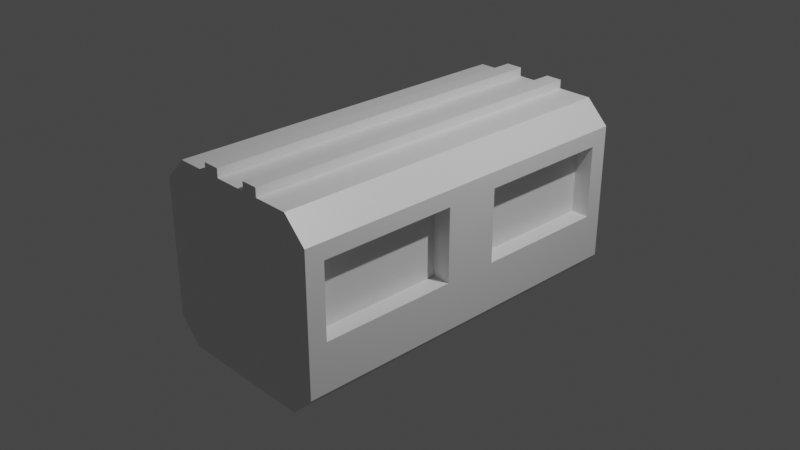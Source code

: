 # Source: Connector_Horizontal.blend  (saved by Blender 2.83.18; exported with 4.5.12 LTS)
import bpy
from mathutils import Matrix  # noqa: F401  (used for matrix-valued properties, if any)

bpy.ops.wm.read_factory_settings(use_empty=True)
scene = bpy.context.scene
scene.name = 'Scene'

# ---- collections
col_collection = bpy.data.collections.new('Collection'); scene.collection.children.link(col_collection)

# ---- materials (node trees are filled in below, after node groups)
mat_material = bpy.data.materials.new('Material')
mat_material.alpha_threshold = 0.0
mat_material.use_transparent_shadow = False
mat_material.line_color = (0.0, 0.0, 0.0, 1.0)

# ---- material node trees
mat_material.use_nodes = True; mat_material.node_tree.nodes.clear()
_N = mat_material.node_tree.nodes; _L = mat_material.node_tree.links
n0 = _N.new('ShaderNodeOutputMaterial'); n0.name = 'Material Output'; n0.location = (300, 300)
n1 = _N.new('ShaderNodeBsdfPrincipled'); n1.name = 'Principled BSDF'; n1.location = (10, 300)
n1.distribution = 'GGX'
n1.subsurface_method = 'BURLEY'
n1.inputs[2].default_value = 0.4
n1.inputs[3].default_value = 1.45
n1.inputs[27].default_value = (0.0, 0.0, 0.0, 1.0)
n1.inputs[28].default_value = 1.0
_L.new(n1.outputs[0], n0.inputs[0])
n0.is_active_output = True

# ---- world
world_world = bpy.data.worlds.new('World'); scene.world = world_world
world_world.use_nodes = True; world_world.node_tree.nodes.clear()
_N = world_world.node_tree.nodes; _L = world_world.node_tree.links
n0 = _N.new('ShaderNodeOutputWorld'); n0.name = 'World Output'; n0.location = (300, 300)
n1 = _N.new('ShaderNodeBackground'); n1.name = 'Background'; n1.location = (10, 300)
n1.inputs[0].default_value = (0.05088, 0.05088, 0.05088, 1.0)
_L.new(n1.outputs[0], n0.inputs[0])
n0.is_active_output = True
world_world.color = (0.05088, 0.05088, 0.05088)
world_world.use_sun_shadow = False
world_world.sun_shadow_jitter_overblur = 0.0

# ---- cameras
cam_camera = bpy.data.cameras.new('Camera')
cam_camera.clip_end = 100.0
cam_camera.ortho_scale = 7.314

# ---- lights
light_light = bpy.data.lights.new('Light', 'POINT')
light_light.transmission_factor = 0.0
light_light.energy = 1000.0
light_light.shadow_soft_size = 0.1
light_light.shadow_maximum_resolution = 0.006
light_light.use_absolute_resolution = True

# ---- meshes
me_cube = bpy.data.meshes.new('Cube')
me_cube.from_pydata([(0.7502, 1.0, 1.0), (1.0, 1.0, 0.7502), (1.0, 1.0, -0.7502), (0.7502, 1.0, -1.0), (1.0, -1.0, 0.7502), (0.7502, -1.0, 1.0), (0.7502, -1.0, -1.0), (1.0, -1.0, -0.7502), (-1.0, 1.0, 0.7502), (-0.7502, 1.0, 1.0), (-0.7502, 1.0, -1.0), (-1.0, 1.0, -0.7502), (-0.7502, -1.0, 1.0), (-1.0, -1.0, 0.7502), (-1.0, -1.0, -0.7502), (-0.7502, -1.0, -1.0), (1.0, 1.0, 0.5751), (1.0, -1.0, 0.5751), (1.0, 0.9, 0.5751), (1.0, -0.9, 0.5751), (1.0, -0.9, -0.2251), (1.0, 0.9, -0.2251), (1.0, -1.0, -0.2251), (1.0, 1.0, -0.2251), (-1.0, -0.9, -0.2251), (-1.0, 0.9, -0.2251), (-1.0, -1.0, -0.2251), (-1.0, 1.0, -0.2251), (-1.0, 1.0, 0.5751), (-1.0, -0.9, 0.5751), (-1.0, 0.9, 0.5751), (-1.0, -1.0, 0.5751), (1.0, 0.15, 0.5751), (-1.0, 0.15, -0.2251), (1.0, 0.15, -0.2251), (-1.0, 0.15, 0.5751), (1.0, -0.15, -0.2251), (1.0, -0.15, 0.5751), (-1.0, -0.15, -0.2251), (-1.0, -0.15, 0.5751), (0.8, -0.9, 0.5751), (0.8, -0.9, -0.2251), (0.8, 0.9, 0.5751), (0.8, 0.9, -0.2251), (0.8, 0.15, 0.5751), (0.8, 0.15, -0.2251), (0.8, -0.15, -0.2251), (0.8, -0.15, 0.5751), (-0.8, -0.9, 0.5751), (-0.8, -0.9, -0.2251), (-0.8, 0.9, 0.5751), (-0.8, 0.9, -0.2251), (-0.8, 0.15, -0.2251), (-0.8, 0.15, 0.5751), (-0.8, -0.15, -0.2251), (-0.8, -0.15, 0.5751), (-0.3751, 1.0, 1.0), (-0.3751, -1.0, 1.0), (0.3688, 1.0, 1.0), (0.3688, -1.0, 1.0), (0.1844, 1.0, 1.0), (0.1844, -1.0, 1.0), (-0.1875, 1.0, 1.0), (-0.1875, -1.0, 1.0), (-0.3751, 1.0, 1.096), (-0.3751, -1.0, 1.096), (0.1844, 1.0, 1.096), (0.3688, 1.0, 1.096), (0.1844, -1.0, 1.096), (0.3688, -1.0, 1.096), (-0.1875, 1.0, 1.096), (-0.1875, -1.0, 1.096)], [], [(10, 15, 14, 11), (6, 7, 22, 17, 4, 5, 59, 61, 63, 57, 12, 13, 31, 26, 14, 15), (21, 34, 36, 20, 22, 7, 2, 23), (10, 11, 27, 28, 8, 9, 56, 62, 60, 58, 0, 1, 16, 23, 2, 3), (20, 36, 46, 41), (3, 2, 7, 6), (66, 68, 69, 67), (39, 35, 33, 38), (3, 6, 15, 10), (31, 13, 8, 28, 30, 35, 39, 29), (9, 8, 13, 12), (19, 17, 22, 20), (1, 4, 17, 19, 37, 32, 18, 16), (16, 18, 21, 23), (37, 36, 34, 32), (26, 31, 29, 24), (33, 35, 53, 52), (25, 30, 28, 27), (36, 37, 47, 46), (38, 24, 49, 54), (47, 40, 41, 46), (42, 44, 45, 43), (21, 18, 42, 43), (18, 32, 44, 42), (37, 19, 40, 47), (34, 21, 43, 45), (19, 20, 41, 40), (32, 34, 45, 44), (52, 53, 50, 51), (49, 48, 55, 54), (24, 29, 48, 49), (35, 30, 50, 53), (29, 39, 55, 48), (30, 25, 51, 50), (25, 33, 52, 51), (39, 38, 54, 55), (57, 56, 9, 12), (57, 63, 71, 65), (58, 60, 66, 67), (62, 56, 64, 70), (68, 66, 60, 61), (0, 5, 4, 1), (63, 61, 60, 62), (67, 69, 59, 58), (65, 71, 70, 64), (61, 59, 69, 68), (58, 59, 5, 0), (63, 62, 70, 71), (65, 64, 56, 57), (38, 33, 25, 27, 11, 14, 26, 24)])
_uv = me_cube.uv_layers.new(name='UVMap')
_uv.uv.foreach_set('vector', [0.1562, 0.5, 0.1562, 0.75, 0.125, 0.75, 0.125, 0.5, 0.375, 0.7812, 0.4062, 0.75, 0.4719, 0.75, 0.5469, 0.75, 0.5938, 0.75, 0.625, 0.7812, 0.625, 0.8289, 0.625, 0.8519, 0.625, 0.8984, 0.625, 0.9219, 0.625, 0.9688, 0.5938, 1.0, 0.5469, 1.0, 0.4719, 1.0, 0.4062, 1.0, 0.375, 0.9688, 0.4719, 0.5125, 0.4719, 0.5938, 0.4719, 0.6562, 0.4719, 0.6875, 0.4719, 0.75, 0.4062, 0.75, 0.4062, 0.5, 0.4719, 0.5, 0.375, 0.2812, 0.4062, 0.25, 0.4719, 0.25, 0.5469, 0.25, 0.5938, 0.25, 0.625, 0.2812, 0.625, 0.3281, 0.625, 0.3516, 0.625, 0.3981, 0.625, 0.4211, 0.625, 0.4688, 0.5938, 0.5, 0.5469, 0.5, 0.4719, 0.5, 0.4062, 0.5, 0.375, 0.4688, 0.4719, 0.6875, 0.4719, 0.6562, 0.4719, 0.6562, 0.4719, 0.6875, 0.3438, 0.5, 0.4062, 0.5, 0.4062, 0.75, 0.3438, 0.75, 0.7269, 0.5, 0.7269, 0.75, 0.7039, 0.75, 0.7039, 0.5, 0.5469, 0.09375, 0.5469, 0.1562, 0.4719, 0.1562, 0.4719, 0.09375, 0.3438, 0.5, 0.3438, 0.75, 0.1562, 0.75, 0.1562, 0.5, 0.5469, 0.0, 0.5938, 0.0, 0.5938, 0.25, 0.5469, 0.25, 0.5469, 0.2375, 0.5469, 0.1562, 0.5469, 0.09375, 0.5469, 0.0625, 0.8438, 0.5, 0.875, 0.5, 0.875, 0.75, 0.8438, 0.75, 0.5469, 0.6875, 0.5469, 0.75, 0.4719, 0.75, 0.4719, 0.6875, 0.5938, 0.5, 0.5938, 0.75, 0.5469, 0.75, 0.5469, 0.6875, 0.5469, 0.6562, 0.5469, 0.5938, 0.5469, 0.5125, 0.5469, 0.5, 0.5469, 0.5, 0.5469, 0.5125, 0.4719, 0.5125, 0.4719, 0.5, 0.5469, 0.6562, 0.4719, 0.6562, 0.4719, 0.5938, 0.5469, 0.5938, 0.4719, 0.0, 0.5469, 0.0, 0.5469, 0.0625, 0.4719, 0.0625, 0.4719, 0.1562, 0.5469, 0.1562, 0.5469, 0.1562, 0.4719, 0.1562, 0.4719, 0.2375, 0.5469, 0.2375, 0.5469, 0.25, 0.4719, 0.25, 0.4719, 0.6562, 0.5469, 0.6562, 0.5469, 0.6562, 0.4719, 0.6562, 0.4719, 0.09375, 0.4719, 0.0625, 0.4719, 0.0625, 0.4719, 0.09375, 0.5469, 0.6562, 0.5469, 0.6875, 0.4719, 0.6875, 0.4719, 0.6562, 0.5469, 0.5125, 0.5469, 0.5938, 0.4719, 0.5938, 0.4719, 0.5125, 0.4719, 0.5125, 0.5469, 0.5125, 0.5469, 0.5125, 0.4719, 0.5125, 0.5469, 0.5125, 0.5469, 0.5938, 0.5469, 0.5938, 0.5469, 0.5125, 0.5469, 0.6562, 0.5469, 0.6875, 0.5469, 0.6875, 0.5469, 0.6562, 0.4719, 0.5938, 0.4719, 0.5125, 0.4719, 0.5125, 0.4719, 0.5938, 0.5469, 0.6875, 0.4719, 0.6875, 0.4719, 0.6875, 0.5469, 0.6875, 0.5469, 0.5938, 0.4719, 0.5938, 0.4719, 0.5938, 0.5469, 0.5938, 0.4719, 0.1562, 0.5469, 0.1562, 0.5469, 0.2375, 0.4719, 0.2375, 0.4719, 0.0625, 0.5469, 0.0625, 0.5469, 0.09375, 0.4719, 0.09375, 0.4719, 0.0625, 0.5469, 0.0625, 0.5469, 0.0625, 0.4719, 0.0625, 0.5469, 0.1562, 0.5469, 0.2375, 0.5469, 0.2375, 0.5469, 0.1562, 0.5469, 0.0625, 0.5469, 0.09375, 0.5469, 0.09375, 0.5469, 0.0625, 0.5469, 0.2375, 0.4719, 0.2375, 0.4719, 0.2375, 0.5469, 0.2375, 0.4719, 0.2375, 0.4719, 0.1562, 0.4719, 0.1562, 0.4719, 0.2375, 0.5469, 0.09375, 0.4719, 0.09375, 0.4719, 0.09375, 0.5469, 0.09375, 0.7969, 0.75, 0.7969, 0.5, 0.8438, 0.5, 0.8438, 0.75, 0.625, 0.9219, 0.625, 0.8984, 0.625, 0.8984, 0.625, 0.9219, 0.625, 0.4211, 0.625, 0.3981, 0.625, 0.3981, 0.625, 0.4211, 0.625, 0.3516, 0.625, 0.3281, 0.625, 0.3281, 0.625, 0.3516, 0.7269, 0.75, 0.7269, 0.5, 0.7269, 0.5, 0.7269, 0.75, 0.6562, 0.5, 0.6562, 0.75, 0.5938, 0.75, 0.5938, 0.5, 0.7734, 0.75, 0.7269, 0.75, 0.7269, 0.5, 0.7734, 0.5, 0.7039, 0.5, 0.7039, 0.75, 0.7039, 0.75, 0.7039, 0.5, 0.7969, 0.75, 0.7734, 0.75, 0.7734, 0.5, 0.7969, 0.5, 0.625, 0.8519, 0.625, 0.8289, 0.625, 0.8289, 0.625, 0.8519, 0.7039, 0.5, 0.7039, 0.75, 0.6562, 0.75, 0.6562, 0.5, 0.7734, 0.75, 0.7734, 0.5, 0.7734, 0.5, 0.7734, 0.75, 0.7969, 0.75, 0.7969, 0.5, 0.7969, 0.5, 0.7969, 0.75, 0.4719, 0.09375, 0.4719, 0.1562, 0.4719, 0.2375, 0.4719, 0.25, 0.4062, 0.25, 0.4062, 0.0, 0.4719, 0.0, 0.4719, 0.0625])
me_cube.materials.append(mat_material)
me_cube.use_remesh_preserve_volume = False
me_cube.use_remesh_preserve_attributes = False
me_cube.use_mirror_vertex_groups = False
me_cube.update()

# ---- objects
ob_cube = bpy.data.objects.new('Cube', me_cube)
ob_light = bpy.data.objects.new('Light', light_light)
ob_camera = bpy.data.objects.new('Camera', cam_camera)

# ---- transforms, parenting, visibility, modifiers, constraints
ob_cube.location = (0.0, 0.0, 0.0)
ob_cube.scale = (1.0, 2.0, 1.0)
ob_cube.lock_rotations_4d = False
ob_cube.empty_display_type = 'ARROWS'
ob_cube.lineart.crease_threshold = 0.0
ob_light.location = (4.076, 1.005, 5.904)
ob_light.rotation_euler = (0.6503, 0.05522, 1.866)
ob_light.lock_rotations_4d = False
ob_light.empty_display_type = 'ARROWS'
ob_light.color = (0.0, 0.0, 0.0, 0.0)
ob_light.lineart.crease_threshold = 0.0
ob_camera.location = (7.359, -6.926, 4.958)
ob_camera.rotation_euler = (1.109, 0.0, 0.8149)
ob_camera.lock_rotations_4d = False
ob_camera.empty_display_type = 'ARROWS'
ob_camera.color = (0.0, 0.0, 0.0, 0.0)
ob_camera.display_type = 'WIRE'
ob_camera.lineart.crease_threshold = 0.0

# ---- collection membership
col_collection.objects.link(ob_cube)
col_collection.objects.link(ob_light)
col_collection.objects.link(ob_camera)

# ---- scene / render settings (as saved in the file)
scene.camera = ob_camera
scene.frame_start = 1; scene.frame_end = 250; scene.frame_set(23)
scene.render.engine = 'BLENDER_EEVEE_NEXT'
scene.cycles.use_denoising = False
scene.cycles.samples = 128
scene.cycles.sampling_pattern = 'TABULATED_SOBOL'
scene.cycles.use_adaptive_sampling = False
scene.cycles.use_light_tree = False
scene.view_settings.view_transform = 'Filmic'
bpy.context.view_layer.update()
